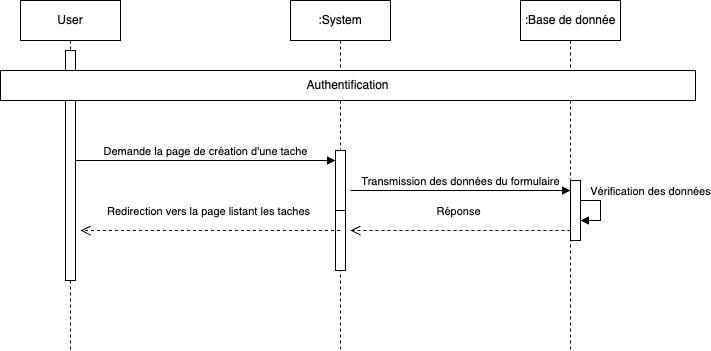

The diagram above was exported from draw.io. Its source (the exported page's mxGraphModel, read from the mxfile embedded in the PNG):
<mxGraphModel dx="2373" dy="1288" grid="1" gridSize="10" guides="1" tooltips="1" connect="1" arrows="1" fold="1" page="1" pageScale="1" pageWidth="850" pageHeight="1100" math="0" shadow="0">
  <root>
    <mxCell id="0" />
    <mxCell id="1" parent="0" />
    <mxCell id="aM9ryv3xv72pqoxQDRHE-1" value="User" style="shape=umlLifeline;perimeter=lifelinePerimeter;whiteSpace=wrap;html=1;container=0;dropTarget=0;collapsible=0;recursiveResize=0;outlineConnect=0;portConstraint=eastwest;newEdgeStyle={&quot;edgeStyle&quot;:&quot;elbowEdgeStyle&quot;,&quot;elbow&quot;:&quot;vertical&quot;,&quot;curved&quot;:0,&quot;rounded&quot;:0};" parent="1" vertex="1">
      <mxGeometry x="120" y="40" width="100" height="350" as="geometry" />
    </mxCell>
    <mxCell id="aM9ryv3xv72pqoxQDRHE-2" value="" style="html=1;points=[];perimeter=orthogonalPerimeter;outlineConnect=0;targetShapes=umlLifeline;portConstraint=eastwest;newEdgeStyle={&quot;edgeStyle&quot;:&quot;elbowEdgeStyle&quot;,&quot;elbow&quot;:&quot;vertical&quot;,&quot;curved&quot;:0,&quot;rounded&quot;:0};" parent="aM9ryv3xv72pqoxQDRHE-1" vertex="1">
      <mxGeometry x="45" y="50" width="10" height="230" as="geometry" />
    </mxCell>
    <mxCell id="aM9ryv3xv72pqoxQDRHE-5" value=":System" style="shape=umlLifeline;perimeter=lifelinePerimeter;whiteSpace=wrap;html=1;container=0;dropTarget=0;collapsible=0;recursiveResize=0;outlineConnect=0;portConstraint=eastwest;newEdgeStyle={&quot;edgeStyle&quot;:&quot;elbowEdgeStyle&quot;,&quot;elbow&quot;:&quot;vertical&quot;,&quot;curved&quot;:0,&quot;rounded&quot;:0};" parent="1" vertex="1">
      <mxGeometry x="390" y="40" width="100" height="350" as="geometry" />
    </mxCell>
    <mxCell id="aM9ryv3xv72pqoxQDRHE-6" value="" style="html=1;points=[];perimeter=orthogonalPerimeter;outlineConnect=0;targetShapes=umlLifeline;portConstraint=eastwest;newEdgeStyle={&quot;edgeStyle&quot;:&quot;elbowEdgeStyle&quot;,&quot;elbow&quot;:&quot;vertical&quot;,&quot;curved&quot;:0,&quot;rounded&quot;:0};" parent="aM9ryv3xv72pqoxQDRHE-5" vertex="1">
      <mxGeometry x="45" y="150" width="10" height="60" as="geometry" />
    </mxCell>
    <mxCell id="ebJXakI9A0MoDbHTcgwv-7" value="" style="html=1;points=[];perimeter=orthogonalPerimeter;outlineConnect=0;targetShapes=umlLifeline;portConstraint=eastwest;newEdgeStyle={&quot;edgeStyle&quot;:&quot;elbowEdgeStyle&quot;,&quot;elbow&quot;:&quot;vertical&quot;,&quot;curved&quot;:0,&quot;rounded&quot;:0};" parent="aM9ryv3xv72pqoxQDRHE-5" vertex="1">
      <mxGeometry x="45" y="210" width="10" height="60" as="geometry" />
    </mxCell>
    <mxCell id="aM9ryv3xv72pqoxQDRHE-7" value="Demande la page de création d'une tache" style="html=1;verticalAlign=bottom;endArrow=block;edgeStyle=elbowEdgeStyle;elbow=horizontal;curved=0;rounded=0;" parent="1" edge="1">
      <mxGeometry relative="1" as="geometry">
        <mxPoint x="175" y="200" as="sourcePoint" />
        <Array as="points">
          <mxPoint x="180" y="200" />
        </Array>
        <mxPoint as="offset" />
        <mxPoint x="435" y="200" as="targetPoint" />
      </mxGeometry>
    </mxCell>
    <mxCell id="_2xOl2E7AWPIyEO7PDrj-2" value=":Base de donnée" style="shape=umlLifeline;perimeter=lifelinePerimeter;whiteSpace=wrap;html=1;container=0;dropTarget=0;collapsible=0;recursiveResize=0;outlineConnect=0;portConstraint=eastwest;newEdgeStyle={&quot;edgeStyle&quot;:&quot;elbowEdgeStyle&quot;,&quot;elbow&quot;:&quot;vertical&quot;,&quot;curved&quot;:0,&quot;rounded&quot;:0};" parent="1" vertex="1">
      <mxGeometry x="620" y="40" width="100" height="350" as="geometry" />
    </mxCell>
    <mxCell id="ebJXakI9A0MoDbHTcgwv-14" value="" style="html=1;points=[];perimeter=orthogonalPerimeter;outlineConnect=0;targetShapes=umlLifeline;portConstraint=eastwest;newEdgeStyle={&quot;edgeStyle&quot;:&quot;elbowEdgeStyle&quot;,&quot;elbow&quot;:&quot;vertical&quot;,&quot;curved&quot;:0,&quot;rounded&quot;:0};" parent="_2xOl2E7AWPIyEO7PDrj-2" vertex="1">
      <mxGeometry x="50" y="180" width="10" height="60" as="geometry" />
    </mxCell>
    <mxCell id="ebJXakI9A0MoDbHTcgwv-15" value="Vérification des données" style="html=1;verticalAlign=bottom;endArrow=block;edgeStyle=elbowEdgeStyle;elbow=vertical;curved=0;rounded=0;" parent="_2xOl2E7AWPIyEO7PDrj-2" source="ebJXakI9A0MoDbHTcgwv-14" target="ebJXakI9A0MoDbHTcgwv-14" edge="1">
      <mxGeometry x="-0.3333" y="50" relative="1" as="geometry">
        <mxPoint x="70" y="210" as="sourcePoint" />
        <Array as="points">
          <mxPoint x="80" y="210" />
        </Array>
        <mxPoint x="125" y="240" as="targetPoint" />
        <mxPoint as="offset" />
      </mxGeometry>
    </mxCell>
    <mxCell id="ebJXakI9A0MoDbHTcgwv-1" value="Authentification" style="rounded=0;whiteSpace=wrap;html=1;fontSize=12;" parent="1" vertex="1">
      <mxGeometry x="100" y="110" width="695" height="30" as="geometry" />
    </mxCell>
    <mxCell id="ebJXakI9A0MoDbHTcgwv-16" value="Transmission des données du formulaire" style="html=1;verticalAlign=bottom;endArrow=block;edgeStyle=elbowEdgeStyle;elbow=horizontal;curved=0;rounded=0;" parent="1" edge="1">
      <mxGeometry relative="1" as="geometry">
        <mxPoint x="450" y="230" as="sourcePoint" />
        <Array as="points">
          <mxPoint x="450" y="230" />
        </Array>
        <mxPoint as="offset" />
        <mxPoint x="670" y="230" as="targetPoint" />
      </mxGeometry>
    </mxCell>
    <mxCell id="ebJXakI9A0MoDbHTcgwv-18" value="Réponse" style="html=1;verticalAlign=bottom;endArrow=open;dashed=1;endSize=8;edgeStyle=elbowEdgeStyle;elbow=vertical;curved=0;rounded=0;" parent="1" edge="1">
      <mxGeometry x="0.0174" y="-10" relative="1" as="geometry">
        <mxPoint x="450" y="270" as="targetPoint" />
        <Array as="points" />
        <mxPoint x="670" y="270" as="sourcePoint" />
        <mxPoint as="offset" />
      </mxGeometry>
    </mxCell>
    <mxCell id="NAqfVRe2Jbj6yn5Vl16s-27" value="Redirection vers la page listant les taches" style="html=1;verticalAlign=bottom;endArrow=open;dashed=1;endSize=8;edgeStyle=elbowEdgeStyle;elbow=vertical;curved=0;rounded=0;" edge="1" parent="1" source="aM9ryv3xv72pqoxQDRHE-5">
      <mxGeometry x="0.0174" y="-10" relative="1" as="geometry">
        <mxPoint x="180" y="270" as="targetPoint" />
        <Array as="points" />
        <mxPoint x="400" y="270" as="sourcePoint" />
        <mxPoint as="offset" />
      </mxGeometry>
    </mxCell>
  </root>
</mxGraphModel>